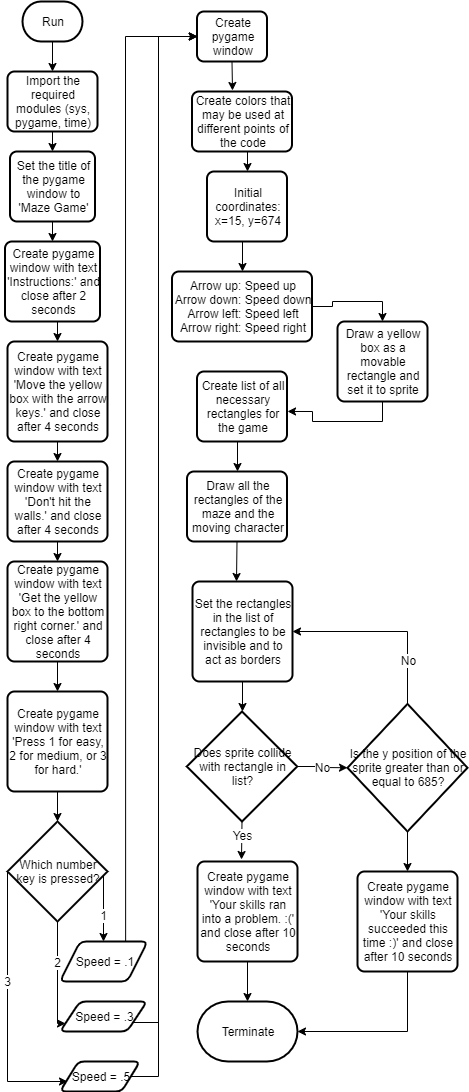

The diagram above was exported from draw.io. Its source (the exported page's mxGraphModel, read from the mxfile embedded in the PNG):
<mxGraphModel dx="1363" dy="1682" grid="1" gridSize="10" guides="1" tooltips="1" connect="1" arrows="1" fold="1" page="1" pageScale="1" pageWidth="827" pageHeight="1169" math="0" shadow="0">
  <root>
    <mxCell id="WIyWlLk6GJQsqaUBKTNV-0" />
    <mxCell id="WIyWlLk6GJQsqaUBKTNV-1" parent="WIyWlLk6GJQsqaUBKTNV-0" />
    <mxCell id="Cgpc8TN3T297tt_61LQT-3" style="edgeStyle=orthogonalEdgeStyle;rounded=0;orthogonalLoop=1;jettySize=auto;html=1;exitX=0.5;exitY=1;exitDx=0;exitDy=0;exitPerimeter=0;entryX=0.5;entryY=0;entryDx=0;entryDy=0;" parent="WIyWlLk6GJQsqaUBKTNV-1" source="Cgpc8TN3T297tt_61LQT-0" target="Cgpc8TN3T297tt_61LQT-2" edge="1">
      <mxGeometry relative="1" as="geometry" />
    </mxCell>
    <mxCell id="Cgpc8TN3T297tt_61LQT-0" value="Run" style="strokeWidth=2;html=1;shape=mxgraph.flowchart.terminator;whiteSpace=wrap;" parent="WIyWlLk6GJQsqaUBKTNV-1" vertex="1">
      <mxGeometry x="15" width="60" height="40" as="geometry" />
    </mxCell>
    <mxCell id="Cgpc8TN3T297tt_61LQT-5" style="edgeStyle=orthogonalEdgeStyle;rounded=0;orthogonalLoop=1;jettySize=auto;html=1;exitX=0.5;exitY=1;exitDx=0;exitDy=0;entryX=0.5;entryY=0;entryDx=0;entryDy=0;" parent="WIyWlLk6GJQsqaUBKTNV-1" source="Cgpc8TN3T297tt_61LQT-2" target="Cgpc8TN3T297tt_61LQT-4" edge="1">
      <mxGeometry relative="1" as="geometry" />
    </mxCell>
    <mxCell id="Cgpc8TN3T297tt_61LQT-2" value="&lt;span style=&quot;white-space: normal&quot;&gt;Import the required modules (sys, pygame, time)&lt;/span&gt;" style="rounded=1;whiteSpace=wrap;html=1;absoluteArcSize=1;arcSize=14;strokeWidth=2;" parent="WIyWlLk6GJQsqaUBKTNV-1" vertex="1">
      <mxGeometry y="70" width="90" height="60" as="geometry" />
    </mxCell>
    <mxCell id="Cgpc8TN3T297tt_61LQT-7" style="edgeStyle=orthogonalEdgeStyle;rounded=0;orthogonalLoop=1;jettySize=auto;html=1;exitX=0.5;exitY=1;exitDx=0;exitDy=0;entryX=0.5;entryY=0;entryDx=0;entryDy=0;" parent="WIyWlLk6GJQsqaUBKTNV-1" source="Cgpc8TN3T297tt_61LQT-4" target="Cgpc8TN3T297tt_61LQT-6" edge="1">
      <mxGeometry relative="1" as="geometry" />
    </mxCell>
    <mxCell id="Cgpc8TN3T297tt_61LQT-4" value="Set the title of the pygame window to 'Maze Game'" style="rounded=1;whiteSpace=wrap;html=1;absoluteArcSize=1;arcSize=14;strokeWidth=2;" parent="WIyWlLk6GJQsqaUBKTNV-1" vertex="1">
      <mxGeometry x="2.5" y="150" width="85" height="70" as="geometry" />
    </mxCell>
    <mxCell id="Cgpc8TN3T297tt_61LQT-9" style="edgeStyle=orthogonalEdgeStyle;rounded=0;orthogonalLoop=1;jettySize=auto;html=1;exitX=0.5;exitY=1;exitDx=0;exitDy=0;entryX=0.5;entryY=0;entryDx=0;entryDy=0;" parent="WIyWlLk6GJQsqaUBKTNV-1" source="Cgpc8TN3T297tt_61LQT-6" target="Cgpc8TN3T297tt_61LQT-8" edge="1">
      <mxGeometry relative="1" as="geometry" />
    </mxCell>
    <mxCell id="Cgpc8TN3T297tt_61LQT-6" value="Create pygame window with text 'Instructions:' and close after 2 seconds" style="rounded=1;whiteSpace=wrap;html=1;absoluteArcSize=1;arcSize=14;strokeWidth=2;" parent="WIyWlLk6GJQsqaUBKTNV-1" vertex="1">
      <mxGeometry x="-2.5" y="240" width="95" height="80" as="geometry" />
    </mxCell>
    <mxCell id="Cgpc8TN3T297tt_61LQT-11" style="edgeStyle=orthogonalEdgeStyle;rounded=0;orthogonalLoop=1;jettySize=auto;html=1;exitX=0.5;exitY=1;exitDx=0;exitDy=0;entryX=0.5;entryY=0;entryDx=0;entryDy=0;" parent="WIyWlLk6GJQsqaUBKTNV-1" source="Cgpc8TN3T297tt_61LQT-8" target="Cgpc8TN3T297tt_61LQT-10" edge="1">
      <mxGeometry relative="1" as="geometry" />
    </mxCell>
    <mxCell id="Cgpc8TN3T297tt_61LQT-8" value="Create pygame window with text 'Move the yellow box with the arrow keys.' and close after 4 seconds" style="rounded=1;whiteSpace=wrap;html=1;absoluteArcSize=1;arcSize=14;strokeWidth=2;" parent="WIyWlLk6GJQsqaUBKTNV-1" vertex="1">
      <mxGeometry y="340" width="100" height="100" as="geometry" />
    </mxCell>
    <mxCell id="Cgpc8TN3T297tt_61LQT-13" style="edgeStyle=orthogonalEdgeStyle;rounded=0;orthogonalLoop=1;jettySize=auto;html=1;exitX=0.5;exitY=1;exitDx=0;exitDy=0;entryX=0.5;entryY=0;entryDx=0;entryDy=0;" parent="WIyWlLk6GJQsqaUBKTNV-1" source="Cgpc8TN3T297tt_61LQT-10" target="Cgpc8TN3T297tt_61LQT-12" edge="1">
      <mxGeometry relative="1" as="geometry" />
    </mxCell>
    <mxCell id="Cgpc8TN3T297tt_61LQT-10" value="Create pygame window with text 'Don't hit the walls.' and close after 4 seconds" style="rounded=1;whiteSpace=wrap;html=1;absoluteArcSize=1;arcSize=14;strokeWidth=2;" parent="WIyWlLk6GJQsqaUBKTNV-1" vertex="1">
      <mxGeometry y="460" width="100" height="80" as="geometry" />
    </mxCell>
    <mxCell id="Cgpc8TN3T297tt_61LQT-15" style="edgeStyle=orthogonalEdgeStyle;rounded=0;orthogonalLoop=1;jettySize=auto;html=1;exitX=0.5;exitY=1;exitDx=0;exitDy=0;entryX=0.5;entryY=0;entryDx=0;entryDy=0;" parent="WIyWlLk6GJQsqaUBKTNV-1" source="Cgpc8TN3T297tt_61LQT-12" target="Cgpc8TN3T297tt_61LQT-14" edge="1">
      <mxGeometry relative="1" as="geometry" />
    </mxCell>
    <mxCell id="Cgpc8TN3T297tt_61LQT-12" value="Create pygame window with text 'Get the yellow box to the bottom right corner.' and close after 4 seconds" style="rounded=1;whiteSpace=wrap;html=1;absoluteArcSize=1;arcSize=14;strokeWidth=2;" parent="WIyWlLk6GJQsqaUBKTNV-1" vertex="1">
      <mxGeometry y="560" width="100" height="100" as="geometry" />
    </mxCell>
    <mxCell id="Cgpc8TN3T297tt_61LQT-17" style="edgeStyle=orthogonalEdgeStyle;rounded=0;orthogonalLoop=1;jettySize=auto;html=1;exitX=0.5;exitY=1;exitDx=0;exitDy=0;" parent="WIyWlLk6GJQsqaUBKTNV-1" source="Cgpc8TN3T297tt_61LQT-14" target="Cgpc8TN3T297tt_61LQT-16" edge="1">
      <mxGeometry relative="1" as="geometry" />
    </mxCell>
    <mxCell id="Cgpc8TN3T297tt_61LQT-14" value="Create pygame window with text 'Press 1 for easy, 2 for medium, or 3 for hard.'" style="rounded=1;whiteSpace=wrap;html=1;absoluteArcSize=1;arcSize=14;strokeWidth=2;" parent="WIyWlLk6GJQsqaUBKTNV-1" vertex="1">
      <mxGeometry y="690" width="100" height="100" as="geometry" />
    </mxCell>
    <mxCell id="Cgpc8TN3T297tt_61LQT-23" style="edgeStyle=orthogonalEdgeStyle;rounded=0;orthogonalLoop=1;jettySize=auto;html=1;exitX=1;exitY=0.5;exitDx=0;exitDy=0;exitPerimeter=0;" parent="WIyWlLk6GJQsqaUBKTNV-1" source="Cgpc8TN3T297tt_61LQT-16" target="Cgpc8TN3T297tt_61LQT-18" edge="1">
      <mxGeometry relative="1" as="geometry">
        <Array as="points">
          <mxPoint x="96" y="870" />
        </Array>
      </mxGeometry>
    </mxCell>
    <mxCell id="Cgpc8TN3T297tt_61LQT-24" value="1" style="text;html=1;align=center;verticalAlign=middle;resizable=0;points=[];labelBackgroundColor=#ffffff;" parent="Cgpc8TN3T297tt_61LQT-23" vertex="1" connectable="0">
      <mxGeometry x="0.2667" y="-1" relative="1" as="geometry">
        <mxPoint as="offset" />
      </mxGeometry>
    </mxCell>
    <mxCell id="Cgpc8TN3T297tt_61LQT-25" style="edgeStyle=orthogonalEdgeStyle;rounded=0;orthogonalLoop=1;jettySize=auto;html=1;exitX=0;exitY=0.5;exitDx=0;exitDy=0;exitPerimeter=0;entryX=0.094;entryY=0.667;entryDx=0;entryDy=0;entryPerimeter=0;" parent="WIyWlLk6GJQsqaUBKTNV-1" source="Cgpc8TN3T297tt_61LQT-16" target="Cgpc8TN3T297tt_61LQT-20" edge="1">
      <mxGeometry relative="1" as="geometry">
        <Array as="points">
          <mxPoint y="1080" />
        </Array>
      </mxGeometry>
    </mxCell>
    <mxCell id="Cgpc8TN3T297tt_61LQT-26" value="3" style="text;html=1;align=center;verticalAlign=middle;resizable=0;points=[];labelBackgroundColor=#ffffff;" parent="Cgpc8TN3T297tt_61LQT-25" vertex="1" connectable="0">
      <mxGeometry x="-0.1901" y="-1" relative="1" as="geometry">
        <mxPoint as="offset" />
      </mxGeometry>
    </mxCell>
    <mxCell id="Cgpc8TN3T297tt_61LQT-27" style="edgeStyle=orthogonalEdgeStyle;rounded=0;orthogonalLoop=1;jettySize=auto;html=1;exitX=0.5;exitY=1;exitDx=0;exitDy=0;exitPerimeter=0;entryX=0;entryY=0.75;entryDx=0;entryDy=0;" parent="WIyWlLk6GJQsqaUBKTNV-1" source="Cgpc8TN3T297tt_61LQT-16" target="Cgpc8TN3T297tt_61LQT-19" edge="1">
      <mxGeometry relative="1" as="geometry">
        <Array as="points">
          <mxPoint x="50" y="1022" />
        </Array>
      </mxGeometry>
    </mxCell>
    <mxCell id="Cgpc8TN3T297tt_61LQT-28" value="2" style="text;html=1;align=center;verticalAlign=middle;resizable=0;points=[];labelBackgroundColor=#ffffff;" parent="Cgpc8TN3T297tt_61LQT-27" vertex="1" connectable="0">
      <mxGeometry x="-0.2644" y="-1" relative="1" as="geometry">
        <mxPoint as="offset" />
      </mxGeometry>
    </mxCell>
    <mxCell id="Cgpc8TN3T297tt_61LQT-16" value="Which number key is pressed?" style="strokeWidth=2;html=1;shape=mxgraph.flowchart.decision;whiteSpace=wrap;" parent="WIyWlLk6GJQsqaUBKTNV-1" vertex="1">
      <mxGeometry y="820" width="100" height="100" as="geometry" />
    </mxCell>
    <mxCell id="Cgpc8TN3T297tt_61LQT-30" style="edgeStyle=orthogonalEdgeStyle;rounded=0;orthogonalLoop=1;jettySize=auto;html=1;exitX=0.75;exitY=0;exitDx=0;exitDy=0;entryX=0;entryY=0.5;entryDx=0;entryDy=0;" parent="WIyWlLk6GJQsqaUBKTNV-1" source="Cgpc8TN3T297tt_61LQT-18" target="Cgpc8TN3T297tt_61LQT-29" edge="1">
      <mxGeometry relative="1" as="geometry" />
    </mxCell>
    <mxCell id="Cgpc8TN3T297tt_61LQT-18" value="Speed = .1" style="shape=parallelogram;html=1;strokeWidth=2;perimeter=parallelogramPerimeter;whiteSpace=wrap;rounded=1;arcSize=12;size=0.23;" parent="WIyWlLk6GJQsqaUBKTNV-1" vertex="1">
      <mxGeometry x="52.5" y="940" width="87.5" height="40" as="geometry" />
    </mxCell>
    <mxCell id="Cgpc8TN3T297tt_61LQT-31" style="edgeStyle=orthogonalEdgeStyle;rounded=0;orthogonalLoop=1;jettySize=auto;html=1;exitX=1;exitY=0.75;exitDx=0;exitDy=0;entryX=0;entryY=0.5;entryDx=0;entryDy=0;" parent="WIyWlLk6GJQsqaUBKTNV-1" source="Cgpc8TN3T297tt_61LQT-19" target="Cgpc8TN3T297tt_61LQT-29" edge="1">
      <mxGeometry relative="1" as="geometry">
        <mxPoint x="120" y="40" as="targetPoint" />
        <Array as="points">
          <mxPoint x="151" y="1021" />
          <mxPoint x="151" y="35" />
        </Array>
      </mxGeometry>
    </mxCell>
    <mxCell id="Cgpc8TN3T297tt_61LQT-19" value="Speed = .3" style="shape=parallelogram;html=1;strokeWidth=2;perimeter=parallelogramPerimeter;whiteSpace=wrap;rounded=1;arcSize=12;size=0.23;" parent="WIyWlLk6GJQsqaUBKTNV-1" vertex="1">
      <mxGeometry x="52.5" y="1000" width="87" height="30" as="geometry" />
    </mxCell>
    <mxCell id="Cgpc8TN3T297tt_61LQT-32" style="edgeStyle=orthogonalEdgeStyle;rounded=0;orthogonalLoop=1;jettySize=auto;html=1;exitX=1;exitY=0.5;exitDx=0;exitDy=0;entryX=0;entryY=0.5;entryDx=0;entryDy=0;" parent="WIyWlLk6GJQsqaUBKTNV-1" source="Cgpc8TN3T297tt_61LQT-20" target="Cgpc8TN3T297tt_61LQT-29" edge="1">
      <mxGeometry relative="1" as="geometry">
        <Array as="points">
          <mxPoint x="151" y="1075" />
          <mxPoint x="151" y="35" />
        </Array>
      </mxGeometry>
    </mxCell>
    <mxCell id="Cgpc8TN3T297tt_61LQT-20" value="Speed = .5" style="shape=parallelogram;html=1;strokeWidth=2;perimeter=parallelogramPerimeter;whiteSpace=wrap;rounded=1;arcSize=12;size=0.23;" parent="WIyWlLk6GJQsqaUBKTNV-1" vertex="1">
      <mxGeometry x="52.5" y="1060" width="80" height="30" as="geometry" />
    </mxCell>
    <mxCell id="Cgpc8TN3T297tt_61LQT-34" style="edgeStyle=orthogonalEdgeStyle;rounded=0;orthogonalLoop=1;jettySize=auto;html=1;exitX=0.5;exitY=1;exitDx=0;exitDy=0;entryX=0.4;entryY=-0.014;entryDx=0;entryDy=0;entryPerimeter=0;" parent="WIyWlLk6GJQsqaUBKTNV-1" source="Cgpc8TN3T297tt_61LQT-29" target="Cgpc8TN3T297tt_61LQT-33" edge="1">
      <mxGeometry relative="1" as="geometry" />
    </mxCell>
    <mxCell id="Cgpc8TN3T297tt_61LQT-29" value="Create pygame window" style="rounded=1;whiteSpace=wrap;html=1;absoluteArcSize=1;arcSize=14;strokeWidth=2;" parent="WIyWlLk6GJQsqaUBKTNV-1" vertex="1">
      <mxGeometry x="189.5" y="10" width="70" height="50" as="geometry" />
    </mxCell>
    <mxCell id="Cgpc8TN3T297tt_61LQT-36" style="edgeStyle=orthogonalEdgeStyle;rounded=0;orthogonalLoop=1;jettySize=auto;html=1;exitX=0.5;exitY=1;exitDx=0;exitDy=0;entryX=0.5;entryY=0;entryDx=0;entryDy=0;" parent="WIyWlLk6GJQsqaUBKTNV-1" source="Cgpc8TN3T297tt_61LQT-33" target="Cgpc8TN3T297tt_61LQT-35" edge="1">
      <mxGeometry relative="1" as="geometry" />
    </mxCell>
    <mxCell id="Cgpc8TN3T297tt_61LQT-33" value="Create colors that may be used at different points of the code" style="rounded=1;whiteSpace=wrap;html=1;absoluteArcSize=1;arcSize=14;strokeWidth=2;" parent="WIyWlLk6GJQsqaUBKTNV-1" vertex="1">
      <mxGeometry x="184.5" y="90" width="100" height="60" as="geometry" />
    </mxCell>
    <mxCell id="Cgpc8TN3T297tt_61LQT-47" style="edgeStyle=orthogonalEdgeStyle;rounded=0;orthogonalLoop=1;jettySize=auto;html=1;exitX=0.5;exitY=1;exitDx=0;exitDy=0;entryX=0.5;entryY=0;entryDx=0;entryDy=0;" parent="WIyWlLk6GJQsqaUBKTNV-1" source="Cgpc8TN3T297tt_61LQT-35" target="Cgpc8TN3T297tt_61LQT-37" edge="1">
      <mxGeometry relative="1" as="geometry" />
    </mxCell>
    <mxCell id="Cgpc8TN3T297tt_61LQT-35" value="Initial coordinates: x=15, y=674" style="rounded=1;whiteSpace=wrap;html=1;absoluteArcSize=1;arcSize=14;strokeWidth=2;" parent="WIyWlLk6GJQsqaUBKTNV-1" vertex="1">
      <mxGeometry x="199.5" y="170" width="80" height="70" as="geometry" />
    </mxCell>
    <mxCell id="Cgpc8TN3T297tt_61LQT-53" style="edgeStyle=orthogonalEdgeStyle;rounded=0;orthogonalLoop=1;jettySize=auto;html=1;exitX=1;exitY=0.5;exitDx=0;exitDy=0;entryX=0.5;entryY=0;entryDx=0;entryDy=0;" parent="WIyWlLk6GJQsqaUBKTNV-1" source="Cgpc8TN3T297tt_61LQT-37" target="Cgpc8TN3T297tt_61LQT-52" edge="1">
      <mxGeometry relative="1" as="geometry" />
    </mxCell>
    <mxCell id="Cgpc8TN3T297tt_61LQT-37" value="Arrow up: Speed up&lt;br&gt;Arrow down: Speed down&lt;br&gt;Arrow left: Speed left&lt;br&gt;Arrow right: Speed right" style="rounded=1;whiteSpace=wrap;html=1;absoluteArcSize=1;arcSize=14;strokeWidth=2;" parent="WIyWlLk6GJQsqaUBKTNV-1" vertex="1">
      <mxGeometry x="164.5" y="270" width="140" height="70" as="geometry" />
    </mxCell>
    <mxCell id="Cgpc8TN3T297tt_61LQT-51" style="edgeStyle=orthogonalEdgeStyle;rounded=0;orthogonalLoop=1;jettySize=auto;html=1;exitX=0.5;exitY=1;exitDx=0;exitDy=0;entryX=0.435;entryY=-0.001;entryDx=0;entryDy=0;entryPerimeter=0;" parent="WIyWlLk6GJQsqaUBKTNV-1" source="Cgpc8TN3T297tt_61LQT-39" target="Cgpc8TN3T297tt_61LQT-49" edge="1">
      <mxGeometry relative="1" as="geometry" />
    </mxCell>
    <mxCell id="Cgpc8TN3T297tt_61LQT-39" value="Draw all the rectangles of the maze and the moving character" style="rounded=1;whiteSpace=wrap;html=1;absoluteArcSize=1;arcSize=14;strokeWidth=2;" parent="WIyWlLk6GJQsqaUBKTNV-1" vertex="1">
      <mxGeometry x="179.5" y="469.99999999999994" width="100" height="70" as="geometry" />
    </mxCell>
    <mxCell id="Cgpc8TN3T297tt_61LQT-44" style="edgeStyle=orthogonalEdgeStyle;rounded=0;orthogonalLoop=1;jettySize=auto;html=1;exitX=0.5;exitY=1;exitDx=0;exitDy=0;entryX=0.5;entryY=0;entryDx=0;entryDy=0;" parent="WIyWlLk6GJQsqaUBKTNV-1" source="Cgpc8TN3T297tt_61LQT-42" target="Cgpc8TN3T297tt_61LQT-39" edge="1">
      <mxGeometry relative="1" as="geometry" />
    </mxCell>
    <mxCell id="Cgpc8TN3T297tt_61LQT-42" value="Create list of all necessary rectangles for the game" style="rounded=1;whiteSpace=wrap;html=1;absoluteArcSize=1;arcSize=14;strokeWidth=2;" parent="WIyWlLk6GJQsqaUBKTNV-1" vertex="1">
      <mxGeometry x="189.5" y="370" width="90" height="70" as="geometry" />
    </mxCell>
    <mxCell id="Cgpc8TN3T297tt_61LQT-56" style="edgeStyle=orthogonalEdgeStyle;rounded=0;orthogonalLoop=1;jettySize=auto;html=1;exitX=0.5;exitY=1;exitDx=0;exitDy=0;entryX=0.5;entryY=0;entryDx=0;entryDy=0;entryPerimeter=0;" parent="WIyWlLk6GJQsqaUBKTNV-1" source="Cgpc8TN3T297tt_61LQT-49" target="Cgpc8TN3T297tt_61LQT-55" edge="1">
      <mxGeometry relative="1" as="geometry" />
    </mxCell>
    <mxCell id="Cgpc8TN3T297tt_61LQT-49" value="Set the rectangles in the list of rectangles to be invisible and to act as borders" style="rounded=1;whiteSpace=wrap;html=1;absoluteArcSize=1;arcSize=14;strokeWidth=2;" parent="WIyWlLk6GJQsqaUBKTNV-1" vertex="1">
      <mxGeometry x="185" y="580" width="100" height="100" as="geometry" />
    </mxCell>
    <mxCell id="Cgpc8TN3T297tt_61LQT-54" style="edgeStyle=orthogonalEdgeStyle;rounded=0;orthogonalLoop=1;jettySize=auto;html=1;exitX=0.5;exitY=1;exitDx=0;exitDy=0;entryX=1.006;entryY=0.571;entryDx=0;entryDy=0;entryPerimeter=0;" parent="WIyWlLk6GJQsqaUBKTNV-1" source="Cgpc8TN3T297tt_61LQT-52" target="Cgpc8TN3T297tt_61LQT-42" edge="1">
      <mxGeometry relative="1" as="geometry" />
    </mxCell>
    <mxCell id="Cgpc8TN3T297tt_61LQT-52" value="Draw a yellow box as a movable rectangle and set it to sprite" style="rounded=1;whiteSpace=wrap;html=1;absoluteArcSize=1;arcSize=14;strokeWidth=2;" parent="WIyWlLk6GJQsqaUBKTNV-1" vertex="1">
      <mxGeometry x="330" y="320" width="90" height="80" as="geometry" />
    </mxCell>
    <mxCell id="Cgpc8TN3T297tt_61LQT-62" style="edgeStyle=orthogonalEdgeStyle;rounded=0;orthogonalLoop=1;jettySize=auto;html=1;exitX=1;exitY=0.5;exitDx=0;exitDy=0;exitPerimeter=0;entryX=0;entryY=0.5;entryDx=0;entryDy=0;entryPerimeter=0;" parent="WIyWlLk6GJQsqaUBKTNV-1" source="Cgpc8TN3T297tt_61LQT-55" target="Cgpc8TN3T297tt_61LQT-59" edge="1">
      <mxGeometry relative="1" as="geometry" />
    </mxCell>
    <mxCell id="Cgpc8TN3T297tt_61LQT-63" value="No" style="text;html=1;align=center;verticalAlign=middle;resizable=0;points=[];labelBackgroundColor=#ffffff;" parent="Cgpc8TN3T297tt_61LQT-62" vertex="1" connectable="0">
      <mxGeometry x="0.0275" relative="1" as="geometry">
        <mxPoint as="offset" />
      </mxGeometry>
    </mxCell>
    <mxCell id="Cgpc8TN3T297tt_61LQT-64" style="edgeStyle=orthogonalEdgeStyle;rounded=0;orthogonalLoop=1;jettySize=auto;html=1;exitX=0.5;exitY=1;exitDx=0;exitDy=0;exitPerimeter=0;entryX=0.441;entryY=-0.016;entryDx=0;entryDy=0;entryPerimeter=0;" parent="WIyWlLk6GJQsqaUBKTNV-1" source="Cgpc8TN3T297tt_61LQT-55" target="Cgpc8TN3T297tt_61LQT-57" edge="1">
      <mxGeometry relative="1" as="geometry" />
    </mxCell>
    <mxCell id="Cgpc8TN3T297tt_61LQT-65" value="Yes" style="text;html=1;align=center;verticalAlign=middle;resizable=0;points=[];labelBackgroundColor=#ffffff;" parent="Cgpc8TN3T297tt_61LQT-64" vertex="1" connectable="0">
      <mxGeometry x="-0.2571" relative="1" as="geometry">
        <mxPoint as="offset" />
      </mxGeometry>
    </mxCell>
    <mxCell id="Cgpc8TN3T297tt_61LQT-55" value="Does sprite collide with rectangle in list?" style="strokeWidth=2;html=1;shape=mxgraph.flowchart.decision;whiteSpace=wrap;" parent="WIyWlLk6GJQsqaUBKTNV-1" vertex="1">
      <mxGeometry x="179.25" y="710" width="110.5" height="110" as="geometry" />
    </mxCell>
    <mxCell id="Cgpc8TN3T297tt_61LQT-67" style="edgeStyle=orthogonalEdgeStyle;rounded=0;orthogonalLoop=1;jettySize=auto;html=1;exitX=0.5;exitY=1;exitDx=0;exitDy=0;entryX=0.5;entryY=0;entryDx=0;entryDy=0;entryPerimeter=0;" parent="WIyWlLk6GJQsqaUBKTNV-1" source="Cgpc8TN3T297tt_61LQT-57" target="Cgpc8TN3T297tt_61LQT-66" edge="1">
      <mxGeometry relative="1" as="geometry" />
    </mxCell>
    <mxCell id="Cgpc8TN3T297tt_61LQT-57" value="Create pygame window with text 'Your skills ran into a problem. :(' and close after 10 seconds" style="rounded=1;whiteSpace=wrap;html=1;absoluteArcSize=1;arcSize=14;strokeWidth=2;" parent="WIyWlLk6GJQsqaUBKTNV-1" vertex="1">
      <mxGeometry x="190" y="860" width="100" height="100" as="geometry" />
    </mxCell>
    <mxCell id="Cgpc8TN3T297tt_61LQT-60" style="edgeStyle=orthogonalEdgeStyle;rounded=0;orthogonalLoop=1;jettySize=auto;html=1;exitX=0.5;exitY=0;exitDx=0;exitDy=0;exitPerimeter=0;entryX=1;entryY=0.5;entryDx=0;entryDy=0;" parent="WIyWlLk6GJQsqaUBKTNV-1" source="Cgpc8TN3T297tt_61LQT-59" target="Cgpc8TN3T297tt_61LQT-49" edge="1">
      <mxGeometry relative="1" as="geometry" />
    </mxCell>
    <mxCell id="Cgpc8TN3T297tt_61LQT-61" value="No" style="text;html=1;align=center;verticalAlign=middle;resizable=0;points=[];labelBackgroundColor=#ffffff;" parent="Cgpc8TN3T297tt_61LQT-60" vertex="1" connectable="0">
      <mxGeometry x="-0.5273" relative="1" as="geometry">
        <mxPoint as="offset" />
      </mxGeometry>
    </mxCell>
    <mxCell id="Cgpc8TN3T297tt_61LQT-69" style="edgeStyle=orthogonalEdgeStyle;rounded=0;orthogonalLoop=1;jettySize=auto;html=1;exitX=0.5;exitY=1;exitDx=0;exitDy=0;exitPerimeter=0;entryX=0.5;entryY=0;entryDx=0;entryDy=0;" parent="WIyWlLk6GJQsqaUBKTNV-1" source="Cgpc8TN3T297tt_61LQT-59" target="Cgpc8TN3T297tt_61LQT-68" edge="1">
      <mxGeometry relative="1" as="geometry" />
    </mxCell>
    <mxCell id="Cgpc8TN3T297tt_61LQT-59" value="Is the y position of the sprite greater than or equal to 685?" style="strokeWidth=2;html=1;shape=mxgraph.flowchart.decision;whiteSpace=wrap;" parent="WIyWlLk6GJQsqaUBKTNV-1" vertex="1">
      <mxGeometry x="340" y="702.5" width="120" height="127.5" as="geometry" />
    </mxCell>
    <mxCell id="Cgpc8TN3T297tt_61LQT-66" value="Terminate" style="strokeWidth=2;html=1;shape=mxgraph.flowchart.terminator;whiteSpace=wrap;" parent="WIyWlLk6GJQsqaUBKTNV-1" vertex="1">
      <mxGeometry x="190" y="1000" width="100" height="60" as="geometry" />
    </mxCell>
    <mxCell id="Cgpc8TN3T297tt_61LQT-70" style="edgeStyle=orthogonalEdgeStyle;rounded=0;orthogonalLoop=1;jettySize=auto;html=1;exitX=0.5;exitY=1;exitDx=0;exitDy=0;entryX=1;entryY=0.5;entryDx=0;entryDy=0;entryPerimeter=0;" parent="WIyWlLk6GJQsqaUBKTNV-1" source="Cgpc8TN3T297tt_61LQT-68" target="Cgpc8TN3T297tt_61LQT-66" edge="1">
      <mxGeometry relative="1" as="geometry" />
    </mxCell>
    <mxCell id="Cgpc8TN3T297tt_61LQT-68" value="Create pygame window with text 'Your skills succeeded this time :)' and close after 10 seconds" style="rounded=1;whiteSpace=wrap;html=1;absoluteArcSize=1;arcSize=14;strokeWidth=2;" parent="WIyWlLk6GJQsqaUBKTNV-1" vertex="1">
      <mxGeometry x="350" y="870" width="100" height="100" as="geometry" />
    </mxCell>
  </root>
</mxGraphModel>